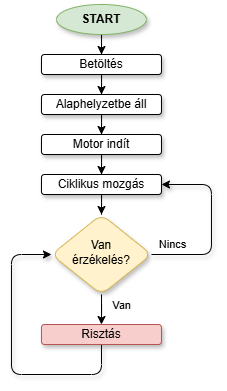

The diagram above was exported from draw.io. Its source (the exported page's mxGraphModel, read from the mxfile embedded in the PNG):
<mxGraphModel dx="983" dy="592" grid="1" gridSize="10" guides="1" tooltips="1" connect="1" arrows="1" fold="1" page="1" pageScale="1" pageWidth="827" pageHeight="1169" math="0" shadow="0">
  <root>
    <mxCell id="0" />
    <mxCell id="1" parent="0" />
    <mxCell id="2" style="edgeStyle=orthogonalEdgeStyle;rounded=0;orthogonalLoop=1;jettySize=auto;html=1;entryX=0.5;entryY=0;entryDx=0;entryDy=0;" edge="1" source="3" target="14" parent="1">
      <mxGeometry relative="1" as="geometry" />
    </mxCell>
    <mxCell id="3" value="Alaphelyzetbe áll" style="rounded=1;whiteSpace=wrap;html=1;fontSize=12;glass=0;strokeWidth=1;shadow=1;" vertex="1" parent="1">
      <mxGeometry x="219.97" y="150" width="120" height="20" as="geometry" />
    </mxCell>
    <mxCell id="4" style="edgeStyle=orthogonalEdgeStyle;rounded=1;orthogonalLoop=1;jettySize=auto;html=1;exitX=1;exitY=0.5;exitDx=0;exitDy=0;entryX=1;entryY=0.5;entryDx=0;entryDy=0;curved=0;shadow=1;" edge="1" source="8" target="16" parent="1">
      <mxGeometry relative="1" as="geometry">
        <Array as="points">
          <mxPoint x="389.97" y="310" />
          <mxPoint x="389.97" y="240" />
        </Array>
      </mxGeometry>
    </mxCell>
    <mxCell id="5" value="Nincs" style="edgeLabel;html=1;align=center;verticalAlign=middle;resizable=0;points=[];" vertex="1" connectable="0" parent="4">
      <mxGeometry x="-0.5852" y="1" relative="1" as="geometry">
        <mxPoint x="-17" y="-9" as="offset" />
      </mxGeometry>
    </mxCell>
    <mxCell id="6" style="edgeStyle=orthogonalEdgeStyle;rounded=0;orthogonalLoop=1;jettySize=auto;html=1;entryX=0.5;entryY=0;entryDx=0;entryDy=0;" edge="1" source="8" target="18" parent="1">
      <mxGeometry relative="1" as="geometry" />
    </mxCell>
    <mxCell id="7" value="Van" style="edgeLabel;html=1;align=center;verticalAlign=middle;resizable=0;points=[];textShadow=0;" vertex="1" connectable="0" parent="6">
      <mxGeometry x="-0.4103" relative="1" as="geometry">
        <mxPoint x="20" y="-4" as="offset" />
      </mxGeometry>
    </mxCell>
    <mxCell id="8" value="Van&lt;br&gt;érzékelés?" style="rhombus;whiteSpace=wrap;html=1;shadow=1;fontFamily=Helvetica;fontSize=12;align=center;strokeWidth=1;spacing=6;spacingTop=-4;fillColor=#fff2cc;strokeColor=#d6b656;rounded=1;" vertex="1" parent="1">
      <mxGeometry x="229.97" y="270" width="100" height="80" as="geometry" />
    </mxCell>
    <mxCell id="9" style="edgeStyle=orthogonalEdgeStyle;rounded=0;orthogonalLoop=1;jettySize=auto;html=1;entryX=0.5;entryY=0;entryDx=0;entryDy=0;" edge="1" source="10" target="12" parent="1">
      <mxGeometry relative="1" as="geometry" />
    </mxCell>
    <mxCell id="10" value="START" style="ellipse;whiteSpace=wrap;html=1;fontStyle=1;fillColor=#d5e8d4;strokeColor=#82b366;shadow=1;" vertex="1" parent="1">
      <mxGeometry x="234.97" y="60" width="90" height="30" as="geometry" />
    </mxCell>
    <mxCell id="11" style="edgeStyle=orthogonalEdgeStyle;rounded=0;orthogonalLoop=1;jettySize=auto;html=1;entryX=0.5;entryY=0;entryDx=0;entryDy=0;" edge="1" source="12" target="3" parent="1">
      <mxGeometry relative="1" as="geometry" />
    </mxCell>
    <mxCell id="12" value="Betöltés" style="rounded=1;whiteSpace=wrap;html=1;fontSize=12;glass=0;strokeWidth=1;shadow=1;" vertex="1" parent="1">
      <mxGeometry x="219.97" y="110" width="120" height="20" as="geometry" />
    </mxCell>
    <mxCell id="13" style="edgeStyle=orthogonalEdgeStyle;rounded=0;orthogonalLoop=1;jettySize=auto;html=1;entryX=0.5;entryY=0;entryDx=0;entryDy=0;" edge="1" source="14" target="16" parent="1">
      <mxGeometry relative="1" as="geometry" />
    </mxCell>
    <mxCell id="14" value="Motor indít" style="rounded=1;whiteSpace=wrap;html=1;fontSize=12;glass=0;strokeWidth=1;shadow=1;" vertex="1" parent="1">
      <mxGeometry x="219.97" y="190" width="120" height="20" as="geometry" />
    </mxCell>
    <mxCell id="15" style="edgeStyle=orthogonalEdgeStyle;rounded=0;orthogonalLoop=1;jettySize=auto;html=1;entryX=0.5;entryY=0;entryDx=0;entryDy=0;" edge="1" source="16" target="8" parent="1">
      <mxGeometry relative="1" as="geometry" />
    </mxCell>
    <mxCell id="16" value="Ciklikus mozgás" style="rounded=1;whiteSpace=wrap;html=1;fontSize=12;glass=0;strokeWidth=1;shadow=1;" vertex="1" parent="1">
      <mxGeometry x="219.97" y="230" width="120" height="20" as="geometry" />
    </mxCell>
    <mxCell id="17" style="edgeStyle=orthogonalEdgeStyle;rounded=1;orthogonalLoop=1;jettySize=auto;html=1;entryX=0;entryY=0.5;entryDx=0;entryDy=0;exitX=0.5;exitY=1;exitDx=0;exitDy=0;curved=0;shadow=1;" edge="1" source="18" target="8" parent="1">
      <mxGeometry relative="1" as="geometry">
        <Array as="points">
          <mxPoint x="279.97" y="430" />
          <mxPoint x="189.97" y="430" />
          <mxPoint x="189.97" y="310" />
        </Array>
      </mxGeometry>
    </mxCell>
    <mxCell id="18" value="Risztás" style="rounded=1;whiteSpace=wrap;html=1;fontSize=12;glass=0;strokeWidth=1;shadow=1;fillColor=#f8cecc;strokeColor=#b85450;" vertex="1" parent="1">
      <mxGeometry x="219.97" y="380" width="120" height="20" as="geometry" />
    </mxCell>
  </root>
</mxGraphModel>